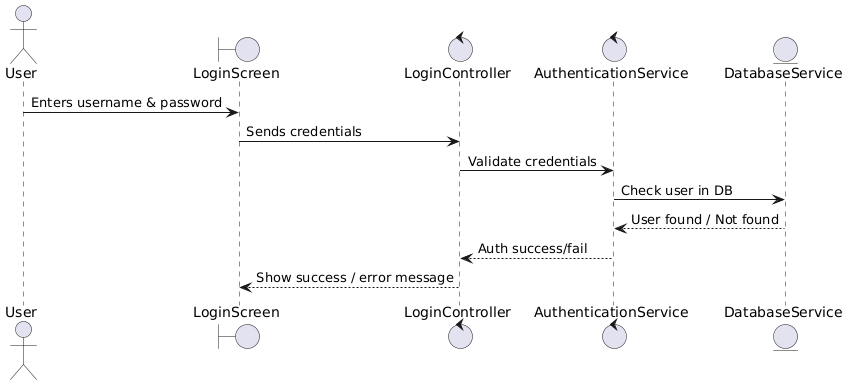

The diagram above was rendered by PlantUML. Its source (embedded in the PNG):
@startuml
actor User
boundary LoginScreen
control LoginController
control AuthenticationService
entity DatabaseService

User -> LoginScreen: Enters username & password
LoginScreen -> LoginController: Sends credentials
LoginController -> AuthenticationService: Validate credentials
AuthenticationService -> DatabaseService: Check user in DB
DatabaseService --> AuthenticationService: User found / Not found
AuthenticationService --> LoginController: Auth success/fail
LoginController --> LoginScreen: Show success / error message
@enduml